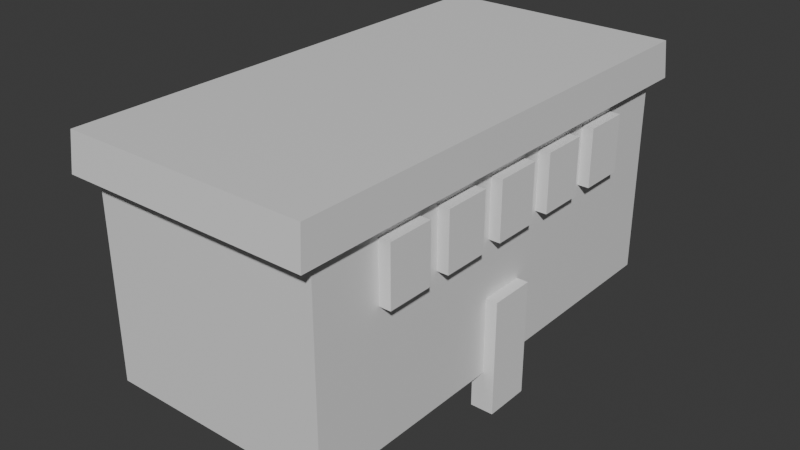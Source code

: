 # Source: building.blend  (saved by Blender 4.2.66; exported with 4.5.12 LTS)
import bpy
from mathutils import Matrix  # noqa: F401  (used for matrix-valued properties, if any)

bpy.ops.wm.read_factory_settings(use_empty=True)
scene = bpy.context.scene
scene.name = 'Scene'

# ---- collections
col_collection = bpy.data.collections.new('Collection'); scene.collection.children.link(col_collection)
col_cutouts = bpy.data.collections.new('Cutouts'); scene.collection.children.link(col_cutouts)

# ---- materials (node trees are filled in below, after node groups)
mat_material = bpy.data.materials.new('Material')
mat_material.alpha_threshold = 0.0
mat_material.roughness = 0.5
mat_material.line_color = (0.0, 0.0, 0.0, 1.0)

# ---- material node trees
mat_material.use_nodes = True; mat_material.node_tree.nodes.clear()
_N = mat_material.node_tree.nodes; _L = mat_material.node_tree.links
n0 = _N.new('ShaderNodeOutputMaterial'); n0.name = 'Material Output'; n0.location = (300, 300)
n1 = _N.new('ShaderNodeBsdfPrincipled'); n1.name = 'Principled BSDF'; n1.location = (10, 300)
n1.inputs[3].default_value = 1.45
_L.new(n1.outputs[0], n0.inputs[0])
n0.is_active_output = True

# ---- world
world_world = bpy.data.worlds.new('World'); scene.world = world_world
world_world.use_nodes = True; world_world.node_tree.nodes.clear()
_N = world_world.node_tree.nodes; _L = world_world.node_tree.links
n0 = _N.new('ShaderNodeOutputWorld'); n0.name = 'World Output'; n0.location = (300, 300)
n1 = _N.new('ShaderNodeBackground'); n1.name = 'Background'; n1.location = (10, 300)
n1.inputs[0].default_value = (0.05088, 0.05088, 0.05088, 1.0)
_L.new(n1.outputs[0], n0.inputs[0])
n0.is_active_output = True
world_world.color = (0.05088, 0.05088, 0.05088)
world_world.sun_shadow_jitter_overblur = 0.0

# ---- meshes
me_cube = bpy.data.meshes.new('Cube')
me_cube.from_pydata([(1.0, 1.0, -1.0), (1.0, -1.0, -1.0), (-1.0, 1.0, -1.0), (-1.0, -1.0, -1.0), (1.0, 1.0, 0.7402), (-1.0, -1.0, 0.7402), (1.0, -1.0, 0.7402), (-1.0, 1.0, 0.7402), (1.066, 1.066, 1.066), (1.066, -1.066, 1.066), (-1.066, 1.066, 1.066), (-1.066, -1.066, 1.066), (1.081, 1.081, 0.7402), (-1.081, -1.081, 0.7402), (1.081, -1.081, 0.7402), (-1.081, 1.081, 0.7402)], [], [(6, 4, 12, 14), (5, 6, 14, 13), (2, 0, 1, 3), (4, 7, 15, 12), (7, 5, 13, 15), (2, 7, 4, 0), (0, 4, 6, 1), (3, 5, 7, 2), (1, 6, 5, 3), (8, 10, 11, 9), (14, 9, 11, 13), (13, 11, 10, 15), (12, 8, 9, 14), (15, 10, 8, 12)])
_uv = me_cube.uv_layers.new(name='UVMap')
_uv.uv.foreach_set('vector', [0.5925, 0.75, 0.5925, 0.5, 0.5925, 0.5, 0.5925, 0.75, 0.5925, 1.0, 0.5925, 0.75, 0.5925, 0.75, 0.5925, 1.0, 0.125, 0.5, 0.375, 0.5, 0.375, 0.75, 0.125, 0.75, 0.5925, 0.5, 0.5925, 0.25, 0.5925, 0.25, 0.5925, 0.5, 0.5925, 0.25, 0.5925, 0.0, 0.5925, 0.0, 0.5925, 0.25, 0.375, 0.25, 0.5925, 0.25, 0.5925, 0.5, 0.375, 0.5, 0.375, 0.5, 0.5925, 0.5, 0.5925, 0.75, 0.375, 0.75, 0.375, 0.0, 0.5925, 0.0, 0.5925, 0.25, 0.375, 0.25, 0.375, 0.75, 0.5925, 0.75, 0.5925, 1.0, 0.375, 1.0, 0.625, 0.5, 0.875, 0.5, 0.875, 0.75, 0.625, 0.75, 0.5925, 0.75, 0.625, 0.75, 0.625, 1.0, 0.5925, 1.0, 0.5925, 0.0, 0.625, 0.0, 0.625, 0.25, 0.5925, 0.25, 0.5925, 0.5, 0.625, 0.5, 0.625, 0.75, 0.5925, 0.75, 0.5925, 0.25, 0.625, 0.25, 0.625, 0.5, 0.5925, 0.5])
me_cube.materials.append(mat_material)
me_cube.use_mirror_vertex_groups = False
me_cube.update()
me_cube_001 = bpy.data.meshes.new('Cube.001')
me_cube_001.from_pydata([(-1.0, -1.0, -1.0), (-1.0, -1.0, 1.0), (-1.0, 1.0, -1.0), (-1.0, 1.0, 1.0), (1.0, -1.0, -1.0), (1.0, -1.0, 1.0), (1.0, 1.0, -1.0), (1.0, 1.0, 1.0)], [], [(0, 1, 3, 2), (2, 3, 7, 6), (6, 7, 5, 4), (4, 5, 1, 0), (2, 6, 4, 0), (7, 3, 1, 5)])
_uv = me_cube_001.uv_layers.new(name='UVMap')
_uv.uv.foreach_set('vector', [0.375, 0.0, 0.625, 0.0, 0.625, 0.25, 0.375, 0.25, 0.375, 0.25, 0.625, 0.25, 0.625, 0.5, 0.375, 0.5, 0.375, 0.5, 0.625, 0.5, 0.625, 0.75, 0.375, 0.75, 0.375, 0.75, 0.625, 0.75, 0.625, 1.0, 0.375, 1.0, 0.125, 0.5, 0.375, 0.5, 0.375, 0.75, 0.125, 0.75, 0.625, 0.5, 0.875, 0.5, 0.875, 0.75, 0.625, 0.75])
me_cube_001.update()
me_cube_002 = bpy.data.meshes.new('Cube.002')
me_cube_002.from_pydata([(-1.0, -1.0, -1.0), (-1.0, -1.0, 1.0), (-1.0, 1.0, -1.0), (-1.0, 1.0, 1.0), (1.0, -1.0, -1.0), (1.0, -1.0, 1.0), (1.0, 1.0, -1.0), (1.0, 1.0, 1.0)], [], [(0, 1, 3, 2), (2, 3, 7, 6), (6, 7, 5, 4), (4, 5, 1, 0), (2, 6, 4, 0), (7, 3, 1, 5)])
_uv = me_cube_002.uv_layers.new(name='UVMap')
_uv.uv.foreach_set('vector', [0.375, 0.0, 0.625, 0.0, 0.625, 0.25, 0.375, 0.25, 0.375, 0.25, 0.625, 0.25, 0.625, 0.5, 0.375, 0.5, 0.375, 0.5, 0.625, 0.5, 0.625, 0.75, 0.375, 0.75, 0.375, 0.75, 0.625, 0.75, 0.625, 1.0, 0.375, 1.0, 0.125, 0.5, 0.375, 0.5, 0.375, 0.75, 0.125, 0.75, 0.625, 0.5, 0.875, 0.5, 0.875, 0.75, 0.625, 0.75])
me_cube_002.update()
me_cube_003 = bpy.data.meshes.new('Cube.003')
me_cube_003.from_pydata([(-1.0, -1.0, -1.0), (-1.0, -1.0, 1.0), (-1.0, 1.0, -1.0), (-1.0, 1.0, 1.0), (1.0, -1.0, -1.0), (1.0, -1.0, 1.0), (1.0, 1.0, -1.0), (1.0, 1.0, 1.0)], [], [(0, 1, 3, 2), (2, 3, 7, 6), (6, 7, 5, 4), (4, 5, 1, 0), (2, 6, 4, 0), (7, 3, 1, 5)])
_uv = me_cube_003.uv_layers.new(name='UVMap')
_uv.uv.foreach_set('vector', [0.375, 0.0, 0.625, 0.0, 0.625, 0.25, 0.375, 0.25, 0.375, 0.25, 0.625, 0.25, 0.625, 0.5, 0.375, 0.5, 0.375, 0.5, 0.625, 0.5, 0.625, 0.75, 0.375, 0.75, 0.375, 0.75, 0.625, 0.75, 0.625, 1.0, 0.375, 1.0, 0.125, 0.5, 0.375, 0.5, 0.375, 0.75, 0.125, 0.75, 0.625, 0.5, 0.875, 0.5, 0.875, 0.75, 0.625, 0.75])
me_cube_003.update()
me_cube_004 = bpy.data.meshes.new('Cube.004')
me_cube_004.from_pydata([(-1.0, -1.0, -1.0), (-1.0, -1.0, 1.0), (-1.0, 1.0, -1.0), (-1.0, 1.0, 1.0), (1.0, -1.0, -1.0), (1.0, -1.0, 1.0), (1.0, 1.0, -1.0), (1.0, 1.0, 1.0)], [], [(0, 1, 3, 2), (2, 3, 7, 6), (6, 7, 5, 4), (4, 5, 1, 0), (2, 6, 4, 0), (7, 3, 1, 5)])
_uv = me_cube_004.uv_layers.new(name='UVMap')
_uv.uv.foreach_set('vector', [0.375, 0.0, 0.625, 0.0, 0.625, 0.25, 0.375, 0.25, 0.375, 0.25, 0.625, 0.25, 0.625, 0.5, 0.375, 0.5, 0.375, 0.5, 0.625, 0.5, 0.625, 0.75, 0.375, 0.75, 0.375, 0.75, 0.625, 0.75, 0.625, 1.0, 0.375, 1.0, 0.125, 0.5, 0.375, 0.5, 0.375, 0.75, 0.125, 0.75, 0.625, 0.5, 0.875, 0.5, 0.875, 0.75, 0.625, 0.75])
me_cube_004.update()
me_cube_007 = bpy.data.meshes.new('Cube.007')
me_cube_007.from_pydata([(-1.0, -1.0, -1.0), (-1.0, -1.0, 1.0), (-1.0, 1.0, -1.0), (-1.0, 1.0, 1.0), (1.0, -1.0, -1.0), (1.0, -1.0, 1.0), (1.0, 1.0, -1.0), (1.0, 1.0, 1.0)], [], [(0, 1, 3, 2), (2, 3, 7, 6), (6, 7, 5, 4), (4, 5, 1, 0), (2, 6, 4, 0), (7, 3, 1, 5)])
_uv = me_cube_007.uv_layers.new(name='UVMap')
_uv.uv.foreach_set('vector', [0.375, 0.0, 0.625, 0.0, 0.625, 0.25, 0.375, 0.25, 0.375, 0.25, 0.625, 0.25, 0.625, 0.5, 0.375, 0.5, 0.375, 0.5, 0.625, 0.5, 0.625, 0.75, 0.375, 0.75, 0.375, 0.75, 0.625, 0.75, 0.625, 1.0, 0.375, 1.0, 0.125, 0.5, 0.375, 0.5, 0.375, 0.75, 0.125, 0.75, 0.625, 0.5, 0.875, 0.5, 0.875, 0.75, 0.625, 0.75])
me_cube_007.update()
me_cube_008 = bpy.data.meshes.new('Cube.008')
me_cube_008.from_pydata([(-1.0, -1.0, -1.0), (-1.0, -1.0, 1.0), (-1.0, 1.0, -1.0), (-1.0, 1.0, 1.0), (1.0, -1.0, -1.0), (1.0, -1.0, 1.0), (1.0, 1.0, -1.0), (1.0, 1.0, 1.0)], [], [(0, 1, 3, 2), (2, 3, 7, 6), (6, 7, 5, 4), (4, 5, 1, 0), (2, 6, 4, 0), (7, 3, 1, 5)])
_uv = me_cube_008.uv_layers.new(name='UVMap')
_uv.uv.foreach_set('vector', [0.375, 0.0, 0.625, 0.0, 0.625, 0.25, 0.375, 0.25, 0.375, 0.25, 0.625, 0.25, 0.625, 0.5, 0.375, 0.5, 0.375, 0.5, 0.625, 0.5, 0.625, 0.75, 0.375, 0.75, 0.375, 0.75, 0.625, 0.75, 0.625, 1.0, 0.375, 1.0, 0.125, 0.5, 0.375, 0.5, 0.375, 0.75, 0.125, 0.75, 0.625, 0.5, 0.875, 0.5, 0.875, 0.75, 0.625, 0.75])
me_cube_008.update()

# ---- objects
ob_cube = bpy.data.objects.new('Cube', me_cube)
ob_cube_001 = bpy.data.objects.new('Cube.001', me_cube_001)
ob_cube_002 = bpy.data.objects.new('Cube.002', me_cube_002)
ob_cube_003 = bpy.data.objects.new('Cube.003', me_cube_003)
ob_cube_004 = bpy.data.objects.new('Cube.004', me_cube_004)
ob_cube_007 = bpy.data.objects.new('Cube.007', me_cube_007)
ob_cube_008 = bpy.data.objects.new('Cube.008', me_cube_008)

# ---- transforms, parenting, visibility, modifiers, constraints
ob_cube.location = (0.0, 0.0, 10.0)
ob_cube.scale = (10.0, 20.0, 10.0)
ob_cube.lock_rotations_4d = False
ob_cube.empty_display_type = 'ARROWS'
ob_cube.lineart.crease_threshold = 0.0
_m = ob_cube.modifiers.new('Boolean', 'BOOLEAN')
_m.collection = col_cutouts
_m.operand_type = 'COLLECTION'
ob_cube_001.location = (10.0, 0.0, 1.56)
ob_cube_001.scale = (1.0, 2.0, 5.0)
ob_cube_002.location = (10.0, 0.0, 14.0)
ob_cube_002.scale = (1.0, 2.0, 2.5)
ob_cube_003.location = (10.0, 6.0, 14.0)
ob_cube_003.scale = (1.0, 2.0, 2.5)
ob_cube_004.location = (10.0, 12.0, 14.0)
ob_cube_004.scale = (1.0, 2.0, 2.5)
ob_cube_007.location = (10.0, -12.0, 14.0)
ob_cube_007.scale = (1.0, 2.0, 2.5)
ob_cube_008.location = (10.0, -6.0, 14.0)
ob_cube_008.scale = (1.0, 2.0, 2.5)

# ---- collection membership
col_collection.objects.link(ob_cube)
col_cutouts.objects.link(ob_cube_001)
col_cutouts.objects.link(ob_cube_002)
col_cutouts.objects.link(ob_cube_003)
col_cutouts.objects.link(ob_cube_004)
col_cutouts.objects.link(ob_cube_007)
col_cutouts.objects.link(ob_cube_008)

# ---- scene / render settings (as saved in the file)
scene.frame_start = 1; scene.frame_end = 250; scene.frame_set(1)
scene.render.engine = 'BLENDER_EEVEE_NEXT'
bpy.context.view_layer.update()

# ---- added for rendering (the .blend has no active camera and no usable light): camera, sun
cam_auto = bpy.data.cameras.new('AutoCamera')
cam_auto.lens = 50.0
cam_auto.sensor_width = 36.0
cam_auto.clip_end = 1000.0
ob_auto_camera = bpy.data.objects.new('AutoCamera', cam_auto)
scene.collection.objects.link(ob_auto_camera)
ob_auto_camera.location = (50.1419, -60.0558, 48.6477)
ob_auto_camera.rotation_euler = (1.09748, -7.21219e-08, 0.694738)
scene.camera = ob_auto_camera
light_auto_sun = bpy.data.lights.new('AutoSun', 'SUN')
light_auto_sun.energy = 3.0
light_auto_sun.angle = 0.0523599
ob_auto_sun = bpy.data.objects.new('AutoSun', light_auto_sun)
scene.collection.objects.link(ob_auto_sun)
ob_auto_sun.rotation_euler = (0.872665, 0.174533, 0.523599)
bpy.context.view_layer.update()
